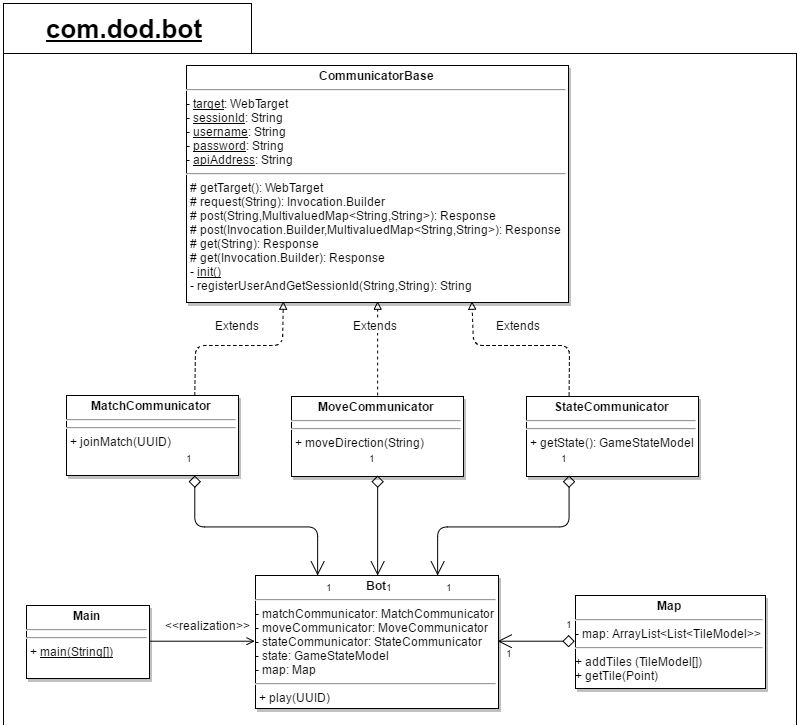

The diagram above was exported from draw.io. Its source (the exported page's mxGraphModel, read from the mxfile embedded in the PNG):
<mxGraphModel dx="4486" dy="3960" grid="1" gridSize="10" guides="1" tooltips="1" connect="1" arrows="1" fold="1" page="0" pageScale="1.5" pageWidth="826" pageHeight="1169" background="#ffffff" math="0" shadow="0">
  <root>
    <mxCell id="0" />
    <mxCell id="1" parent="0" />
    <mxCell id="2" value="" style="shape=folder;fontStyle=1;spacingTop=10;tabWidth=248;tabHeight=50;tabPosition=left;html=1;labelBackgroundColor=none;strokeWidth=1;fontSize=12;align=center;" vertex="1" parent="1">
      <mxGeometry x="1457" y="-1352" width="793" height="722" as="geometry" />
    </mxCell>
    <mxCell id="3" value="&lt;p style=&quot;margin: 0px ; margin-top: 4px ; text-align: center&quot;&gt;&lt;strong&gt;Bot&lt;/strong&gt;&lt;/p&gt;&lt;hr&gt;- matchCommunicator: MatchCommunicator&lt;div&gt;- moveCommunicator: MoveCommunicator&lt;/div&gt;&lt;div&gt;- stateCommunicator: StateCommunicator&lt;/div&gt;&lt;div&gt;- state: GameStateModel&lt;/div&gt;&lt;div&gt;- map: Map&lt;/div&gt;&lt;div&gt;&lt;p style=&quot;margin: 0px ; margin-left: 4px&quot;&gt;&lt;/p&gt;&lt;hr id=&quot;null&quot;&gt;&lt;p style=&quot;margin: 0px ; margin-left: 4px&quot;&gt;+ play(UUID)&lt;/p&gt;&lt;/div&gt;" style="shadow=1;fillColor=#FFFFFF;gradientColor=none;verticalAlign=top;align=left;overflow=fill;fontSize=12;fontFamily=Helvetica;html=1" vertex="1" parent="1">
      <mxGeometry x="1709" y="-780" width="243" height="133" as="geometry" />
    </mxCell>
    <mxCell id="4" style="edgeStyle=orthogonalEdgeStyle;rounded=0;html=1;exitX=1;exitY=0.5;entryX=0;entryY=0.5;startArrow=none;startFill=0;endArrow=open;endFill=0;jettySize=auto;orthogonalLoop=1;fontSize=12;" edge="1" source="7" target="3" parent="1">
      <mxGeometry x="1602.5714285714294" y="-714.2857142857142" as="geometry" />
    </mxCell>
    <mxCell id="5" value="&amp;lt;&amp;lt;realization&amp;gt;&amp;gt;" style="text;html=1;resizable=0;points=[];align=center;verticalAlign=middle;labelBackgroundColor=#ffffff;fontSize=12;" vertex="1" connectable="0" parent="4">
      <mxGeometry x="0.1548" relative="1" as="geometry">
        <mxPoint x="-3" y="-17" as="offset" />
      </mxGeometry>
    </mxCell>
    <mxCell id="6" value="&amp;lt;&amp;lt;realization&amp;gt;&amp;gt;" style="text;html=1;resizable=0;points=[];align=center;verticalAlign=middle;labelBackgroundColor=#ffffff;fontSize=12;" vertex="1" connectable="0" parent="1">
      <mxGeometry x="1659.5714285714284" y="-731.2857142857142" as="geometry">
        <mxPoint x="-3" y="-17" as="offset" />
      </mxGeometry>
    </mxCell>
    <mxCell id="7" value="&lt;p style=&quot;margin: 0px ; margin-top: 4px ; text-align: center&quot;&gt;&lt;strong&gt;Main&lt;br&gt;&lt;/strong&gt;&lt;/p&gt;&lt;hr&gt;&lt;hr id=&quot;null&quot;&gt;&lt;p style=&quot;margin: 0px ; margin-left: 4px&quot;&gt;&lt;/p&gt;&lt;p style=&quot;margin: 0px ; margin-left: 4px&quot;&gt;&lt;span&gt;+ &lt;/span&gt;&lt;u&gt;main(String[])&lt;/u&gt;&lt;br&gt;&lt;/p&gt;" style="shadow=1;fillColor=#FFFFFF;gradientColor=none;verticalAlign=top;align=left;overflow=fill;fontSize=12;fontFamily=Helvetica;html=1" vertex="1" parent="1">
      <mxGeometry x="1480" y="-750" width="123" height="73" as="geometry" />
    </mxCell>
    <mxCell id="8" value="&lt;p style=&quot;margin: 0px ; margin-top: 4px ; text-align: center&quot;&gt;&lt;b&gt;Map&lt;/b&gt;&lt;/p&gt;&lt;hr&gt;- map:&amp;nbsp;&lt;span&gt;ArrayList&lt;/span&gt;&lt;span&gt;&amp;lt;List&amp;lt;TileModel&amp;gt;&amp;gt;&lt;/span&gt;&lt;hr id=&quot;null&quot;&gt;&lt;div&gt;&lt;span&gt;+ addTiles (TileModel[])&lt;/span&gt;&lt;/div&gt;&lt;div&gt;&lt;span&gt;+ getTile(Point)&lt;/span&gt;&lt;/div&gt;" style="shadow=1;fillColor=#FFFFFF;gradientColor=none;verticalAlign=top;align=left;overflow=fill;fontSize=12;fontFamily=Helvetica;html=1" vertex="1" parent="1">
      <mxGeometry x="2029" y="-760" width="190" height="93" as="geometry" />
    </mxCell>
    <mxCell id="9" value="&lt;p style=&quot;margin: 0px ; margin-top: 4px ; text-align: center&quot;&gt;&lt;b&gt;CommunicatorBase&lt;/b&gt;&lt;/p&gt;&lt;hr&gt;- &lt;u&gt;target&lt;/u&gt;: WebTarget&lt;div&gt;- &lt;u&gt;sessionId&lt;/u&gt;: String&lt;/div&gt;&lt;div&gt;- &lt;u&gt;username&lt;/u&gt;: String&lt;/div&gt;&lt;div&gt;- &lt;u&gt;password&lt;/u&gt;: String&lt;/div&gt;&lt;div&gt;- &lt;u&gt;apiAddress&lt;/u&gt;: String&lt;br&gt;&lt;div&gt;&lt;p style=&quot;margin: 0px ; margin-left: 4px&quot;&gt;&lt;/p&gt;&lt;hr id=&quot;null&quot;&gt;&lt;p style=&quot;margin: 0px ; margin-left: 4px&quot;&gt;# getTarget(): WebTarget&lt;/p&gt;&lt;p style=&quot;margin: 0px ; margin-left: 4px&quot;&gt;# request(String): Invocation.Builder&lt;/p&gt;&lt;p style=&quot;margin: 0px ; margin-left: 4px&quot;&gt;# post(String,MultivaluedMap&amp;lt;String,String&amp;gt;): Response&lt;/p&gt;&lt;p style=&quot;margin: 0px ; margin-left: 4px&quot;&gt;# post(Invocation.Builder,MultivaluedMap&amp;lt;String,String&amp;gt;): Response&lt;/p&gt;&lt;p style=&quot;margin: 0px ; margin-left: 4px&quot;&gt;# get(String): Response&lt;/p&gt;&lt;p style=&quot;margin: 0px ; margin-left: 4px&quot;&gt;# get(Invocation.Builder): Response&lt;/p&gt;&lt;p style=&quot;margin: 0px ; margin-left: 4px&quot;&gt;-&lt;i&gt; &lt;/i&gt;&lt;u&gt;init()&lt;/u&gt;&lt;/p&gt;&lt;p style=&quot;margin: 0px ; margin-left: 4px&quot;&gt;- registerUserAndGetSessionId(String,String): String&lt;/p&gt;&lt;/div&gt;&lt;/div&gt;" style="shadow=1;fillColor=#FFFFFF;gradientColor=none;verticalAlign=top;align=left;overflow=fill;fontSize=12;fontFamily=Helvetica;html=1" vertex="1" parent="1">
      <mxGeometry x="1640" y="-1290" width="382" height="237" as="geometry" />
    </mxCell>
    <mxCell id="10" value="&lt;p style=&quot;margin: 0px ; margin-top: 4px ; text-align: center&quot;&gt;&lt;b&gt;MatchCommunicator&lt;/b&gt;&lt;/p&gt;&lt;div&gt;&lt;hr id=&quot;null&quot;&gt;&lt;div&gt;&lt;p style=&quot;margin: 0px ; margin-left: 4px&quot;&gt;&lt;/p&gt;&lt;hr id=&quot;null&quot;&gt;&lt;p style=&quot;margin: 0px ; margin-left: 4px&quot;&gt;+ joinMatch(UUID)&lt;/p&gt;&lt;/div&gt;&lt;/div&gt;" style="shadow=1;fillColor=#FFFFFF;gradientColor=none;verticalAlign=top;align=left;overflow=fill;fontSize=12;fontFamily=Helvetica;html=1" vertex="1" parent="1">
      <mxGeometry x="1520" y="-960" width="172" height="80" as="geometry" />
    </mxCell>
    <mxCell id="11" value="&lt;p style=&quot;margin: 0px ; margin-top: 4px ; text-align: center&quot;&gt;&lt;b&gt;MoveCommunicator&lt;/b&gt;&lt;/p&gt;&lt;div&gt;&lt;hr id=&quot;null&quot;&gt;&lt;div&gt;&lt;p style=&quot;margin: 0px ; margin-left: 4px&quot;&gt;&lt;/p&gt;&lt;hr id=&quot;null&quot;&gt;&lt;p style=&quot;margin: 0px ; margin-left: 4px&quot;&gt;+ moveDirection(String)&lt;/p&gt;&lt;/div&gt;&lt;/div&gt;" style="shadow=1;fillColor=#FFFFFF;gradientColor=none;verticalAlign=top;align=left;overflow=fill;fontSize=12;fontFamily=Helvetica;html=1" vertex="1" parent="1">
      <mxGeometry x="1745" y="-959" width="172" height="80" as="geometry" />
    </mxCell>
    <mxCell id="12" value="&lt;p style=&quot;margin: 4px 0px 0px ; text-align: center&quot;&gt;&lt;b&gt;StateCommunicator&lt;/b&gt;&lt;/p&gt;&lt;div&gt;&lt;hr id=&quot;null&quot;&gt;&lt;div&gt;&lt;p style=&quot;margin: 0px ; margin-left: 4px&quot;&gt;&lt;/p&gt;&lt;hr id=&quot;null&quot;&gt;&lt;p style=&quot;margin: 0px ; margin-left: 4px&quot;&gt;+ getState(): GameStateModel&lt;/p&gt;&lt;/div&gt;&lt;/div&gt;" style="shadow=1;fillColor=#FFFFFF;gradientColor=none;verticalAlign=top;align=left;overflow=fill;fontSize=12;fontFamily=Helvetica;html=1" vertex="1" parent="1">
      <mxGeometry x="1980" y="-959" width="172" height="80" as="geometry" />
    </mxCell>
    <mxCell id="13" value="Extends" style="endArrow=block;html=1;fontSize=12;exitX=0.75;exitY=0;entryX=0.25;entryY=1;endFill=0;dashed=1;" edge="1" source="10" target="9" parent="1">
      <mxGeometry width="50" height="50" as="geometry">
        <mxPoint x="1639" y="-970" as="sourcePoint" />
        <mxPoint x="1640.4285714285716" y="-1052.8571428571427" as="targetPoint" />
        <mxPoint x="-2" y="-23" as="offset" />
        <Array as="points">
          <mxPoint x="1649" y="-1010" />
          <mxPoint x="1736" y="-1010" />
        </Array>
      </mxGeometry>
    </mxCell>
    <mxCell id="14" value="Extends" style="endArrow=block;html=1;fontSize=12;exitX=0.25;exitY=0;entryX=0.75;entryY=1;endFill=0;dashed=1;" edge="1" source="12" target="9" parent="1">
      <mxGeometry x="311" y="13" width="50" height="50" as="geometry">
        <mxPoint x="1960" y="-947.1428571428571" as="sourcePoint" />
        <mxPoint x="2046.6666666666665" y="-1040" as="targetPoint" />
        <mxPoint x="-2" y="-23" as="offset" />
        <Array as="points">
          <mxPoint x="2023" y="-1010" />
          <mxPoint x="1927" y="-1010" />
        </Array>
      </mxGeometry>
    </mxCell>
    <mxCell id="15" value="Extends" style="endArrow=block;html=1;fontSize=12;exitX=0.5;exitY=0;entryX=0.5;entryY=1;endFill=0;dashed=1;" edge="1" source="11" target="9" parent="1">
      <mxGeometry x="144" y="16" width="50" height="50" as="geometry">
        <mxPoint x="1855.8095238095239" y="-956.1904761904761" as="sourcePoint" />
        <mxPoint x="1759.6190476190477" y="-1050" as="targetPoint" />
        <mxPoint x="-2" y="-23" as="offset" />
      </mxGeometry>
    </mxCell>
    <mxCell id="16" value="" style="endArrow=open;endSize=12;startArrow=diamond;startSize=10;startFill=0;edgeStyle=orthogonalEdgeStyle;sourcePerimeterSpacing=5;html=1;entryX=1;entryY=0.5;exitX=0;exitY=0.5;" edge="1" source="8" target="3" parent="1">
      <mxGeometry x="1114" y="-994" width="100" as="geometry">
        <mxPoint x="1839" y="-572" as="sourcePoint" />
        <mxPoint x="1718.8620689655172" y="-646.8275862068965" as="targetPoint" />
      </mxGeometry>
    </mxCell>
    <mxCell id="17" value="1" style="resizable=0;align=left;verticalAlign=top;labelBackgroundColor=white;fontSize=10;html=1;" connectable="0" vertex="1" parent="16">
      <mxGeometry x="-1" relative="1" as="geometry">
        <mxPoint x="-10" y="-29" as="offset" />
      </mxGeometry>
    </mxCell>
    <mxCell id="18" value="1" style="resizable=0;align=right;verticalAlign=top;labelBackgroundColor=white;fontSize=10;html=1;" connectable="0" vertex="1" parent="16">
      <mxGeometry x="1" relative="1" as="geometry">
        <mxPoint x="17" as="offset" />
      </mxGeometry>
    </mxCell>
    <mxCell id="19" value="1" style="resizable=0;align=left;verticalAlign=top;labelBackgroundColor=white;fontSize=10;html=1;" connectable="0" vertex="1" parent="1">
      <mxGeometry x="2018.2857142857147" y="-743.2857142857142" as="geometry">
        <mxPoint x="-10" y="-29" as="offset" />
      </mxGeometry>
    </mxCell>
    <mxCell id="20" value="1" style="resizable=0;align=right;verticalAlign=top;labelBackgroundColor=white;fontSize=10;html=1;" connectable="0" vertex="1" parent="1">
      <mxGeometry x="1968.1428571428569" y="-714.2857142857142" as="geometry">
        <mxPoint x="17" as="offset" />
      </mxGeometry>
    </mxCell>
    <mxCell id="21" value="" style="endArrow=open;endSize=12;startArrow=diamond;startSize=10;startFill=0;edgeStyle=orthogonalEdgeStyle;sourcePerimeterSpacing=5;html=1;entryX=0.75;entryY=0;exitX=0.25;exitY=1;" edge="1" source="12" target="3" parent="1">
      <mxGeometry x="1107" y="-1100" width="100" as="geometry">
        <mxPoint x="2022.1428571428573" y="-819.7142857142858" as="sourcePoint" />
        <mxPoint x="1945" y="-819.7142857142858" as="targetPoint" />
      </mxGeometry>
    </mxCell>
    <mxCell id="22" value="1" style="resizable=0;align=left;verticalAlign=top;labelBackgroundColor=white;fontSize=10;html=1;" connectable="0" vertex="1" parent="21">
      <mxGeometry x="-1" relative="1" as="geometry">
        <mxPoint x="-10" y="-29" as="offset" />
      </mxGeometry>
    </mxCell>
    <mxCell id="23" value="1" style="resizable=0;align=right;verticalAlign=top;labelBackgroundColor=white;fontSize=10;html=1;" connectable="0" vertex="1" parent="21">
      <mxGeometry x="1" relative="1" as="geometry">
        <mxPoint x="17" as="offset" />
      </mxGeometry>
    </mxCell>
    <mxCell id="24" value="1" style="resizable=0;align=left;verticalAlign=top;labelBackgroundColor=white;fontSize=10;html=1;" connectable="0" vertex="1" parent="1">
      <mxGeometry x="2012.5714285714294" y="-909" as="geometry">
        <mxPoint x="-10" y="-29" as="offset" />
      </mxGeometry>
    </mxCell>
    <mxCell id="25" value="1" style="resizable=0;align=right;verticalAlign=top;labelBackgroundColor=white;fontSize=10;html=1;" connectable="0" vertex="1" parent="1">
      <mxGeometry x="1908.1428571428569" y="-780" as="geometry">
        <mxPoint x="17" as="offset" />
      </mxGeometry>
    </mxCell>
    <mxCell id="26" value="" style="endArrow=open;endSize=12;startArrow=diamond;startSize=10;startFill=0;edgeStyle=orthogonalEdgeStyle;sourcePerimeterSpacing=5;html=1;entryX=0.25;entryY=0;exitX=0.75;exitY=1;" edge="1" source="10" target="3" parent="1">
      <mxGeometry x="740" y="-1088" width="100" as="geometry">
        <mxPoint x="1656" y="-866.8571428571429" as="sourcePoint" />
        <mxPoint x="1535.4285714285716" y="-768" as="targetPoint" />
      </mxGeometry>
    </mxCell>
    <mxCell id="27" value="1" style="resizable=0;align=left;verticalAlign=top;labelBackgroundColor=white;fontSize=10;html=1;" connectable="0" vertex="1" parent="26">
      <mxGeometry x="-1" relative="1" as="geometry">
        <mxPoint x="-10" y="-29" as="offset" />
      </mxGeometry>
    </mxCell>
    <mxCell id="28" value="1" style="resizable=0;align=right;verticalAlign=top;labelBackgroundColor=white;fontSize=10;html=1;" connectable="0" vertex="1" parent="26">
      <mxGeometry x="1" relative="1" as="geometry">
        <mxPoint x="17" as="offset" />
      </mxGeometry>
    </mxCell>
    <mxCell id="29" value="1" style="resizable=0;align=left;verticalAlign=top;labelBackgroundColor=white;fontSize=10;html=1;" connectable="0" vertex="1" parent="1">
      <mxGeometry x="1638.2857142857147" y="-909" as="geometry">
        <mxPoint x="-10" y="-29" as="offset" />
      </mxGeometry>
    </mxCell>
    <mxCell id="30" value="1" style="resizable=0;align=right;verticalAlign=top;labelBackgroundColor=white;fontSize=10;html=1;" connectable="0" vertex="1" parent="1">
      <mxGeometry x="1788.1428571428569" y="-780" as="geometry">
        <mxPoint x="17" as="offset" />
      </mxGeometry>
    </mxCell>
    <mxCell id="31" value="" style="endArrow=open;endSize=12;startArrow=diamond;startSize=10;startFill=0;edgeStyle=orthogonalEdgeStyle;sourcePerimeterSpacing=5;html=1;entryX=0.5;entryY=0;exitX=0.5;exitY=1;" edge="1" source="11" target="3" parent="1">
      <mxGeometry x="1117" y="-1090" width="100" as="geometry">
        <mxPoint x="2033" y="-868.8571428571429" as="sourcePoint" />
        <mxPoint x="1912.4285714285716" y="-770" as="targetPoint" />
      </mxGeometry>
    </mxCell>
    <mxCell id="32" value="1" style="resizable=0;align=left;verticalAlign=top;labelBackgroundColor=white;fontSize=10;html=1;" connectable="0" vertex="1" parent="31">
      <mxGeometry x="-1" relative="1" as="geometry">
        <mxPoint x="-10" y="-29" as="offset" />
      </mxGeometry>
    </mxCell>
    <mxCell id="33" value="1" style="resizable=0;align=right;verticalAlign=top;labelBackgroundColor=white;fontSize=10;html=1;" connectable="0" vertex="1" parent="31">
      <mxGeometry x="1" relative="1" as="geometry">
        <mxPoint x="17" as="offset" />
      </mxGeometry>
    </mxCell>
    <mxCell id="34" value="1" style="resizable=0;align=left;verticalAlign=top;labelBackgroundColor=white;fontSize=10;html=1;" connectable="0" vertex="1" parent="1">
      <mxGeometry x="1821.1428571428578" y="-909" as="geometry">
        <mxPoint x="-10" y="-29" as="offset" />
      </mxGeometry>
    </mxCell>
    <mxCell id="35" value="1" style="resizable=0;align=right;verticalAlign=top;labelBackgroundColor=white;fontSize=10;html=1;" connectable="0" vertex="1" parent="1">
      <mxGeometry x="1848.1428571428569" y="-780" as="geometry">
        <mxPoint x="17" as="offset" />
      </mxGeometry>
    </mxCell>
    <mxCell id="36" value="com.dod.bot" style="text;html=1;strokeColor=none;fillColor=none;align=center;verticalAlign=middle;whiteSpace=wrap;labelBackgroundColor=none;fontSize=26;fontStyle=5" vertex="1" parent="1">
      <mxGeometry x="1478" y="-1352" width="200" height="50" as="geometry" />
    </mxCell>
  </root>
</mxGraphModel>